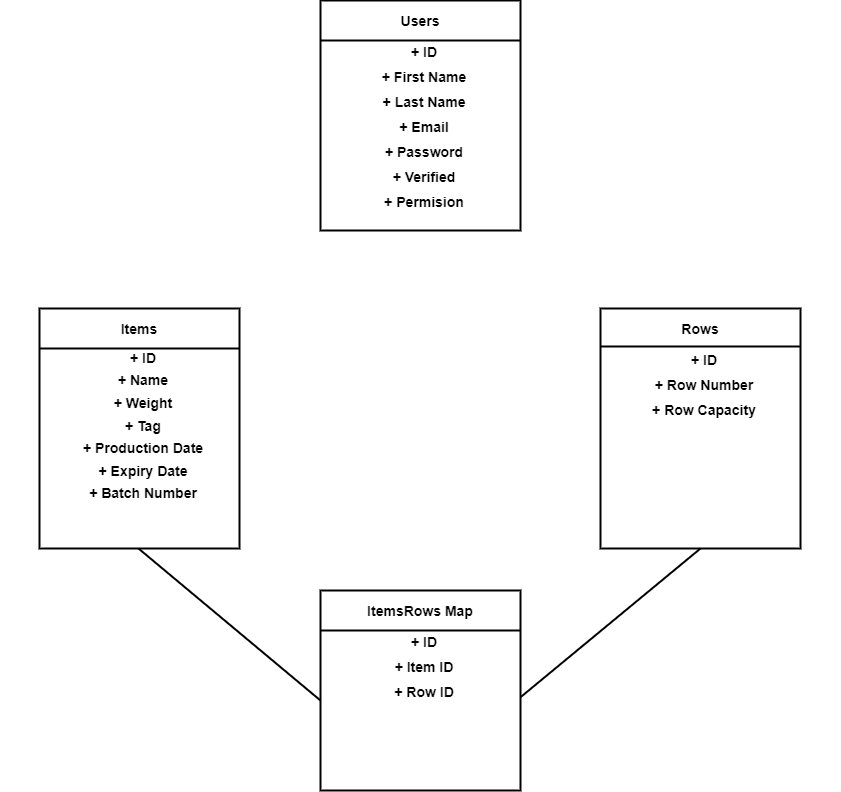

The diagram above was exported from draw.io. Its source (the exported page's mxGraphModel, read from the mxfile embedded in the PNG):
<mxGraphModel dx="1600" dy="1730" grid="1" gridSize="10" guides="1" tooltips="1" connect="1" arrows="1" fold="1" page="1" pageScale="1" pageWidth="1100" pageHeight="850" background="none" math="0" shadow="0">
  <root>
    <mxCell id="0" />
    <mxCell id="1" parent="0" />
    <mxCell id="24794b860abc3c2d-41" style="edgeStyle=orthogonalEdgeStyle;rounded=0;html=1;exitX=1;exitY=0.25;entryX=0;entryY=0.25;labelBackgroundColor=none;endArrow=none;endFill=0;endSize=8;fontFamily=Verdana;fontSize=12;align=left;" parent="1" source="24794b860abc3c2d-17" edge="1">
      <mxGeometry relative="1" as="geometry">
        <mxPoint x="410" y="162.5" as="targetPoint" />
      </mxGeometry>
    </mxCell>
    <mxCell id="MBuaPMbZ6k8SG9Z7lqUB-14" value="" style="group" vertex="1" connectable="0" parent="1">
      <mxGeometry x="440" y="-230" width="200" height="230" as="geometry" />
    </mxCell>
    <mxCell id="MBuaPMbZ6k8SG9Z7lqUB-9" value="&lt;p style=&quot;margin: 4px 0px 0px; text-align: center; line-height: 100%;&quot;&gt;&lt;b style=&quot;&quot;&gt;&lt;font style=&quot;font-size: 14px;&quot;&gt;&lt;br&gt;&lt;/font&gt;&lt;/b&gt;&lt;/p&gt;&lt;p style=&quot;margin: 4px 0px 0px; text-align: center; line-height: 0%;&quot;&gt;&lt;b style=&quot;&quot;&gt;&lt;font style=&quot;font-size: 14px;&quot;&gt;Users&lt;/font&gt;&lt;/b&gt;&lt;/p&gt;&lt;p style=&quot;text-align: center; margin: 0px 0px 0px 8px; line-height: 140%;&quot;&gt;&lt;font style=&quot;font-size: 14px;&quot;&gt;&lt;font style=&quot;&quot;&gt;&lt;br&gt;&lt;/font&gt;&lt;/font&gt;&lt;/p&gt;&lt;p style=&quot;text-align: center; margin: 0px 0px 0px 8px; line-height: 200%;&quot;&gt;&lt;font style=&quot;font-size: 14px;&quot;&gt;&lt;font style=&quot;&quot;&gt;&lt;b&gt;+ ID&lt;/b&gt;&lt;/font&gt;&lt;/font&gt;&lt;/p&gt;&lt;p style=&quot;text-align: center; margin: 0px 0px 0px 8px; line-height: 200%;&quot;&gt;&lt;font style=&quot;font-size: 14px;&quot;&gt;&lt;b&gt;+ First Name&lt;/b&gt;&lt;/font&gt;&lt;/p&gt;&lt;p style=&quot;text-align: center; margin: 0px 0px 0px 8px; line-height: 200%;&quot;&gt;&lt;font style=&quot;font-size: 14px;&quot;&gt;&lt;b&gt;+ Last Name&lt;/b&gt;&lt;br&gt;&lt;/font&gt;&lt;/p&gt;&lt;p style=&quot;text-align: center; margin: 0px 0px 0px 8px; line-height: 200%;&quot;&gt;&lt;font style=&quot;font-size: 14px;&quot;&gt;&lt;b style=&quot;border-color: var(--border-color);&quot;&gt;+ Email&lt;/b&gt;&lt;b&gt;&lt;br&gt;&lt;/b&gt;&lt;/font&gt;&lt;/p&gt;&lt;p style=&quot;text-align: center; margin: 0px 0px 0px 8px; line-height: 200%;&quot;&gt;&lt;font style=&quot;font-size: 14px;&quot;&gt;&lt;b style=&quot;border-color: var(--border-color);&quot;&gt;+ Password&lt;/b&gt;&lt;/font&gt;&lt;/p&gt;&lt;p style=&quot;text-align: center; margin: 0px 0px 0px 8px; line-height: 200%;&quot;&gt;&lt;font style=&quot;font-size: 14px;&quot;&gt;&lt;b style=&quot;border-color: var(--border-color);&quot;&gt;+ Verified&lt;/b&gt;&lt;/font&gt;&lt;/p&gt;&lt;p style=&quot;text-align: center; margin: 0px 0px 0px 8px; line-height: 200%;&quot;&gt;&lt;font style=&quot;font-size: 14px;&quot;&gt;&lt;b style=&quot;border-color: var(--border-color);&quot;&gt;+ Permision&lt;/b&gt;&lt;/font&gt;&lt;/p&gt;&lt;p style=&quot;text-align: center; margin: 0px 0px 0px 8px;&quot;&gt;&lt;font size=&quot;3&quot;&gt;&lt;br&gt;&lt;/font&gt;&lt;/p&gt;" style="verticalAlign=top;align=left;overflow=fill;fontSize=12;fontFamily=Helvetica;html=1;rounded=0;shadow=0;comic=0;labelBackgroundColor=none;strokeWidth=2;" vertex="1" parent="MBuaPMbZ6k8SG9Z7lqUB-14">
      <mxGeometry width="200" height="230" as="geometry" />
    </mxCell>
    <mxCell id="MBuaPMbZ6k8SG9Z7lqUB-10" value="" style="html=1;rounded=0;strokeWidth=2;fontFamily=Helvetica;fontSize=14;endArrow=none;endFill=0;" edge="1" parent="MBuaPMbZ6k8SG9Z7lqUB-14">
      <mxGeometry width="100" relative="1" as="geometry">
        <mxPoint y="40" as="sourcePoint" />
        <mxPoint x="200" y="40" as="targetPoint" />
      </mxGeometry>
    </mxCell>
    <mxCell id="MBuaPMbZ6k8SG9Z7lqUB-19" value="" style="group" vertex="1" connectable="0" parent="1">
      <mxGeometry x="440" y="360" width="200" height="200" as="geometry" />
    </mxCell>
    <mxCell id="MBuaPMbZ6k8SG9Z7lqUB-20" value="&lt;p style=&quot;margin: 4px 0px 0px; text-align: center; line-height: 100%;&quot;&gt;&lt;b style=&quot;&quot;&gt;&lt;font style=&quot;font-size: 14px;&quot;&gt;&lt;br&gt;&lt;/font&gt;&lt;/b&gt;&lt;/p&gt;&lt;p style=&quot;margin: 4px 0px 0px; text-align: center; line-height: 0%;&quot;&gt;&lt;b style=&quot;&quot;&gt;&lt;font style=&quot;font-size: 14px;&quot;&gt;ItemsRows Map&lt;/font&gt;&lt;/b&gt;&lt;/p&gt;&lt;p style=&quot;text-align: center; margin: 0px 0px 0px 8px; line-height: 140%;&quot;&gt;&lt;font style=&quot;font-size: 14px;&quot;&gt;&lt;font style=&quot;&quot;&gt;&lt;br&gt;&lt;/font&gt;&lt;/font&gt;&lt;/p&gt;&lt;p style=&quot;text-align: center; margin: 0px 0px 0px 8px; line-height: 200%;&quot;&gt;&lt;font style=&quot;font-size: 14px;&quot;&gt;&lt;font style=&quot;&quot;&gt;&lt;b&gt;+ ID&lt;/b&gt;&lt;/font&gt;&lt;/font&gt;&lt;/p&gt;&lt;p style=&quot;text-align: center; margin: 0px 0px 0px 8px; line-height: 200%;&quot;&gt;&lt;font style=&quot;font-size: 14px;&quot;&gt;&lt;b&gt;+ Item ID&lt;/b&gt;&lt;/font&gt;&lt;/p&gt;&lt;p style=&quot;text-align: center; margin: 0px 0px 0px 8px; line-height: 200%;&quot;&gt;&lt;font style=&quot;font-size: 14px;&quot;&gt;&lt;b&gt;+ Row ID&lt;/b&gt;&lt;br&gt;&lt;/font&gt;&lt;/p&gt;&lt;p style=&quot;text-align: center; margin: 0px 0px 0px 8px;&quot;&gt;&lt;font size=&quot;3&quot;&gt;&lt;br&gt;&lt;/font&gt;&lt;/p&gt;" style="verticalAlign=top;align=left;overflow=fill;fontSize=12;fontFamily=Helvetica;html=1;rounded=0;shadow=0;comic=0;labelBackgroundColor=none;strokeWidth=2;" vertex="1" parent="MBuaPMbZ6k8SG9Z7lqUB-19">
      <mxGeometry width="200" height="200" as="geometry" />
    </mxCell>
    <mxCell id="MBuaPMbZ6k8SG9Z7lqUB-21" value="" style="html=1;rounded=0;strokeWidth=2;fontFamily=Helvetica;fontSize=14;endArrow=none;endFill=0;entryX=1;entryY=0.2;entryDx=0;entryDy=0;entryPerimeter=0;" edge="1" parent="MBuaPMbZ6k8SG9Z7lqUB-19" target="MBuaPMbZ6k8SG9Z7lqUB-20">
      <mxGeometry width="100" relative="1" as="geometry">
        <mxPoint y="40" as="sourcePoint" />
        <mxPoint x="190" y="40" as="targetPoint" />
        <Array as="points">
          <mxPoint x="200" y="40" />
        </Array>
      </mxGeometry>
    </mxCell>
    <mxCell id="MBuaPMbZ6k8SG9Z7lqUB-28" value="" style="group" vertex="1" connectable="0" parent="1">
      <mxGeometry x="120" y="78" width="840" height="240" as="geometry" />
    </mxCell>
    <mxCell id="MBuaPMbZ6k8SG9Z7lqUB-13" value="" style="group" vertex="1" connectable="0" parent="MBuaPMbZ6k8SG9Z7lqUB-28">
      <mxGeometry x="39" width="200" height="240" as="geometry" />
    </mxCell>
    <mxCell id="MBuaPMbZ6k8SG9Z7lqUB-7" value="&lt;p style=&quot;margin: 4px 0px 0px; text-align: center; line-height: 100%;&quot;&gt;&lt;b style=&quot;&quot;&gt;&lt;font style=&quot;font-size: 14px;&quot;&gt;&lt;br&gt;&lt;/font&gt;&lt;/b&gt;&lt;/p&gt;&lt;p style=&quot;margin: 4px 0px 0px; text-align: center; line-height: 0%;&quot;&gt;&lt;b style=&quot;border-color: var(--border-color);&quot;&gt;&lt;font style=&quot;border-color: var(--border-color); font-size: 14px;&quot;&gt;Items&lt;/font&gt;&lt;/b&gt;&lt;br&gt;&lt;/p&gt;&lt;p style=&quot;text-align: center; margin: 0px 0px 0px 8px; line-height: 140%;&quot;&gt;&lt;span style=&quot;font-size: 14px; background-color: initial;&quot;&gt;&lt;br&gt;&lt;/span&gt;&lt;/p&gt;&lt;p style=&quot;text-align: center; margin: 0px 0px 0px 8px; line-height: 180%;&quot;&gt;&lt;b&gt;&lt;span style=&quot;font-size: 14px; background-color: initial;&quot;&gt;+ ID&lt;/span&gt;&lt;br&gt;&lt;/b&gt;&lt;/p&gt;&lt;p style=&quot;border-color: var(--border-color); text-align: center; margin: 0px 0px 0px 8px; line-height: 180%;&quot;&gt;&lt;font style=&quot;border-color: var(--border-color); font-size: 14px;&quot;&gt;&lt;b&gt;+ Name&lt;/b&gt;&lt;/font&gt;&lt;/p&gt;&lt;p style=&quot;border-color: var(--border-color); text-align: center; margin: 0px 0px 0px 8px; line-height: 180%;&quot;&gt;&lt;font style=&quot;border-color: var(--border-color); font-size: 14px;&quot;&gt;&lt;b&gt;+ Weight&lt;/b&gt;&lt;/font&gt;&lt;/p&gt;&lt;p style=&quot;border-color: var(--border-color); text-align: center; margin: 0px 0px 0px 8px; line-height: 180%;&quot;&gt;&lt;font style=&quot;border-color: var(--border-color); font-size: 14px;&quot;&gt;&lt;b&gt;+ Tag&lt;br style=&quot;border-color: var(--border-color);&quot;&gt;&lt;/b&gt;&lt;/font&gt;&lt;/p&gt;&lt;p style=&quot;border-color: var(--border-color); text-align: center; margin: 0px 0px 0px 8px; line-height: 180%;&quot;&gt;&lt;font style=&quot;border-color: var(--border-color); font-size: 14px;&quot;&gt;&lt;b&gt;+ Production Date&lt;br style=&quot;border-color: var(--border-color);&quot;&gt;&lt;/b&gt;&lt;/font&gt;&lt;/p&gt;&lt;p style=&quot;border-color: var(--border-color); text-align: center; margin: 0px 0px 0px 8px; line-height: 180%;&quot;&gt;&lt;font style=&quot;border-color: var(--border-color); font-size: 14px;&quot;&gt;&lt;b&gt;+ Expiry Date&lt;br style=&quot;border-color: var(--border-color);&quot;&gt;&lt;/b&gt;&lt;/font&gt;&lt;/p&gt;&lt;p style=&quot;border-color: var(--border-color); text-align: center; margin: 0px 0px 0px 8px; line-height: 180%;&quot;&gt;&lt;font style=&quot;border-color: var(--border-color); font-size: 14px;&quot;&gt;&lt;b&gt;+ Batch Number&lt;/b&gt;&lt;/font&gt;&lt;/p&gt;&lt;p style=&quot;text-align: center; margin: 0px 0px 0px 8px;&quot;&gt;&lt;font size=&quot;3&quot;&gt;&lt;br&gt;&lt;/font&gt;&lt;/p&gt;" style="verticalAlign=top;align=left;overflow=fill;fontSize=12;fontFamily=Helvetica;html=1;rounded=0;shadow=0;comic=0;labelBackgroundColor=none;strokeWidth=2;" vertex="1" parent="MBuaPMbZ6k8SG9Z7lqUB-13">
      <mxGeometry width="200" height="240" as="geometry" />
    </mxCell>
    <mxCell id="MBuaPMbZ6k8SG9Z7lqUB-8" value="" style="html=1;rounded=0;strokeWidth=2;fontFamily=Helvetica;fontSize=14;endArrow=none;endFill=0;" edge="1" parent="MBuaPMbZ6k8SG9Z7lqUB-13">
      <mxGeometry width="100" relative="1" as="geometry">
        <mxPoint y="40" as="sourcePoint" />
        <mxPoint x="200" y="40" as="targetPoint" />
      </mxGeometry>
    </mxCell>
    <mxCell id="MBuaPMbZ6k8SG9Z7lqUB-15" value="" style="group" vertex="1" connectable="0" parent="MBuaPMbZ6k8SG9Z7lqUB-28">
      <mxGeometry x="600" width="200" height="240" as="geometry" />
    </mxCell>
    <mxCell id="MBuaPMbZ6k8SG9Z7lqUB-2" value="&lt;p style=&quot;margin: 4px 0px 0px; text-align: center; line-height: 100%;&quot;&gt;&lt;b style=&quot;&quot;&gt;&lt;font style=&quot;font-size: 14px;&quot;&gt;&lt;br&gt;&lt;/font&gt;&lt;/b&gt;&lt;/p&gt;&lt;p style=&quot;margin: 4px 0px 0px; text-align: center; line-height: 0%;&quot;&gt;&lt;b style=&quot;&quot;&gt;&lt;font style=&quot;font-size: 14px;&quot;&gt;Rows&lt;/font&gt;&lt;/b&gt;&lt;/p&gt;&lt;p style=&quot;text-align: center; margin: 0px 0px 0px 8px; line-height: 140%;&quot;&gt;&lt;font style=&quot;font-size: 14px;&quot;&gt;&lt;font style=&quot;&quot;&gt;&lt;br&gt;&lt;/font&gt;&lt;/font&gt;&lt;/p&gt;&lt;p style=&quot;text-align: center; margin: 0px 0px 0px 8px; line-height: 200%;&quot;&gt;&lt;font style=&quot;font-size: 14px;&quot;&gt;&lt;font style=&quot;&quot;&gt;&lt;b&gt;+ ID&lt;/b&gt;&lt;/font&gt;&lt;/font&gt;&lt;/p&gt;&lt;p style=&quot;text-align: center; margin: 0px 0px 0px 8px; line-height: 200%;&quot;&gt;&lt;font style=&quot;font-size: 14px;&quot;&gt;&lt;b&gt;+ Row Number&lt;/b&gt;&lt;/font&gt;&lt;/p&gt;&lt;p style=&quot;text-align: center; margin: 0px 0px 0px 8px; line-height: 200%;&quot;&gt;&lt;font style=&quot;font-size: 14px;&quot;&gt;&lt;b&gt;+ Row Capacity&lt;/b&gt;&lt;br&gt;&lt;/font&gt;&lt;/p&gt;&lt;p style=&quot;text-align: center; margin: 0px 0px 0px 8px;&quot;&gt;&lt;font size=&quot;3&quot;&gt;&lt;br&gt;&lt;/font&gt;&lt;/p&gt;" style="verticalAlign=top;align=left;overflow=fill;fontSize=12;fontFamily=Helvetica;html=1;rounded=0;shadow=0;comic=0;labelBackgroundColor=none;strokeWidth=2;" vertex="1" parent="MBuaPMbZ6k8SG9Z7lqUB-15">
      <mxGeometry width="200" height="240" as="geometry" />
    </mxCell>
    <mxCell id="MBuaPMbZ6k8SG9Z7lqUB-6" value="" style="html=1;rounded=0;strokeWidth=2;fontFamily=Helvetica;fontSize=14;endArrow=none;endFill=0;entryX=1;entryY=0.2;entryDx=0;entryDy=0;entryPerimeter=0;" edge="1" parent="MBuaPMbZ6k8SG9Z7lqUB-15">
      <mxGeometry width="100" relative="1" as="geometry">
        <mxPoint y="38" as="sourcePoint" />
        <mxPoint x="200" y="38" as="targetPoint" />
        <Array as="points">
          <mxPoint x="200" y="38" />
        </Array>
      </mxGeometry>
    </mxCell>
    <mxCell id="MBuaPMbZ6k8SG9Z7lqUB-22" value="" style="endArrow=none;html=1;rounded=0;strokeWidth=2;fontFamily=Helvetica;fontSize=14;" edge="1" parent="MBuaPMbZ6k8SG9Z7lqUB-28">
      <mxGeometry width="50" height="50" relative="1" as="geometry">
        <mxPoint x="320" y="392" as="sourcePoint" />
        <mxPoint x="138" y="240" as="targetPoint" />
      </mxGeometry>
    </mxCell>
    <mxCell id="MBuaPMbZ6k8SG9Z7lqUB-23" value="" style="endArrow=none;html=1;rounded=0;strokeWidth=2;fontFamily=Helvetica;fontSize=14;exitX=1.002;exitY=0.612;exitDx=0;exitDy=0;exitPerimeter=0;" edge="1" parent="MBuaPMbZ6k8SG9Z7lqUB-28">
      <mxGeometry width="50" height="50" relative="1" as="geometry">
        <mxPoint x="520.4000000000001" y="388.4000000000001" as="sourcePoint" />
        <mxPoint x="700" y="240" as="targetPoint" />
      </mxGeometry>
    </mxCell>
  </root>
</mxGraphModel>